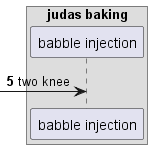

The diagram above was rendered by PlantUML. Its source (embedded in the PNG):
@startuml
box "judas baking"
participant "babble injection" as 0
end box
autonumber 5 6
 [-> 0: two knee
autonumber stop
@enduml